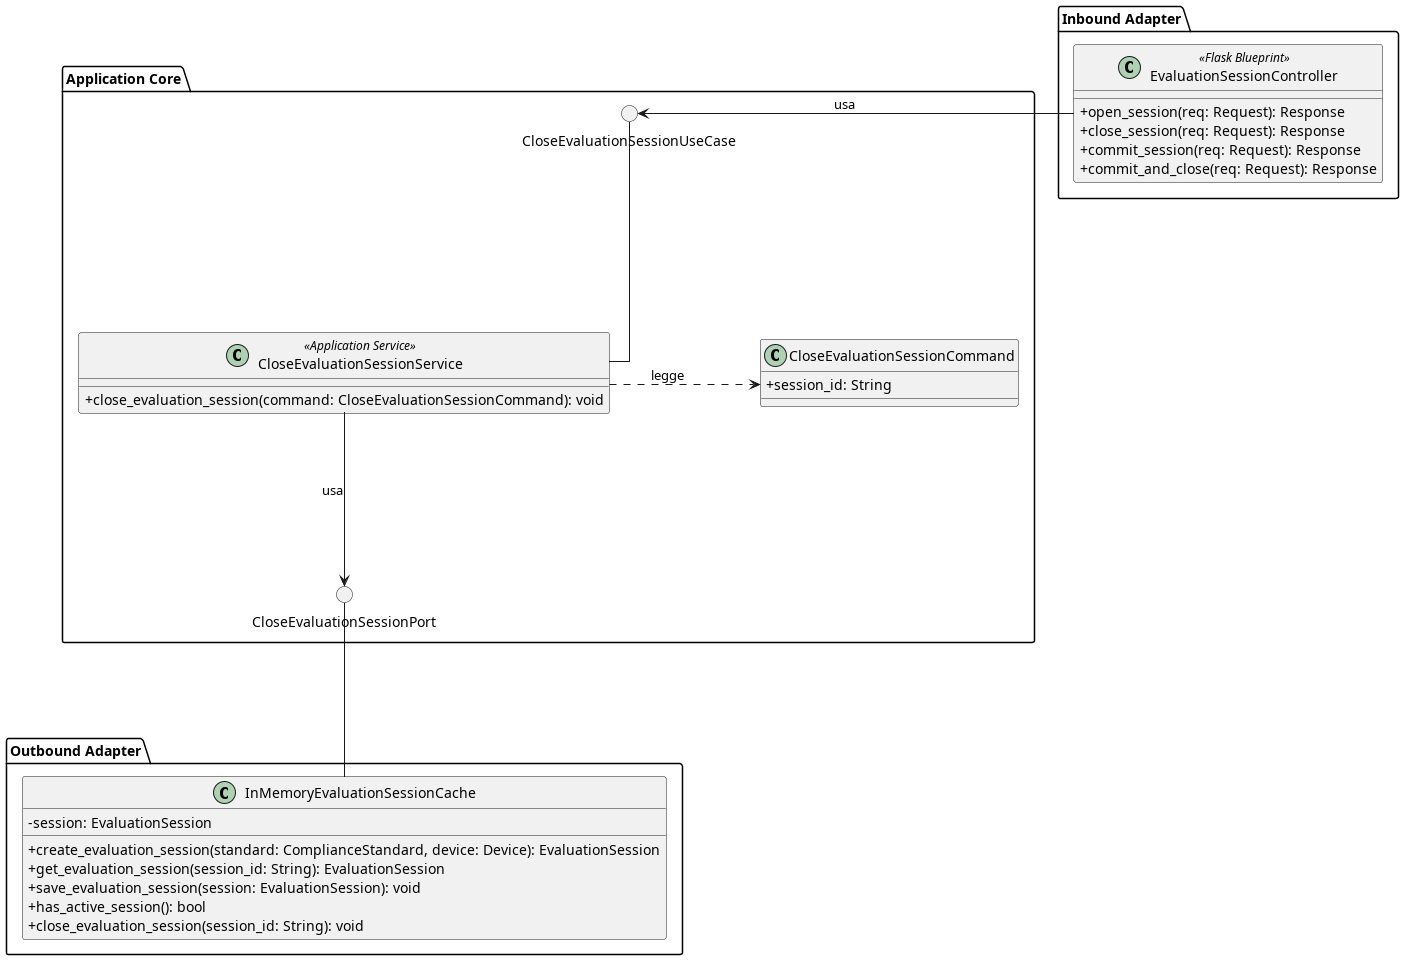

The diagram above was rendered by PlantUML. Its source (embedded in the PNG):
@startuml CloseEvaluationSession

' Forza le linee ad angolo retto
skinparam linetype ortho
skinparam nodesep 150
skinparam ranksep 150
skinparam classAttributeIconSize 0

package "Inbound Adapter" {
    !include InboundAdapters/EvaluationSessionController.puml
}

package "Application Core" {

    () "CloseEvaluationSessionUseCase"

    !include ApplicationServices/CloseEvaluationSessionService.puml
    
    class CloseEvaluationSessionCommand {
        + session_id: String
    }

    () "CloseEvaluationSessionPort"

 
    CloseEvaluationSessionService -up- CloseEvaluationSessionUseCase
    CloseEvaluationSessionService .right.> CloseEvaluationSessionCommand : legge
    CloseEvaluationSessionService -down-> CloseEvaluationSessionPort : usa
}

package "Outbound Adapter" {
    !include OutboundAdapters/InMemoryEvaluationSessionCache.puml
}

EvaluationSessionController -left-> CloseEvaluationSessionUseCase : usa
InMemoryEvaluationSessionCache -up- CloseEvaluationSessionPort

@enduml